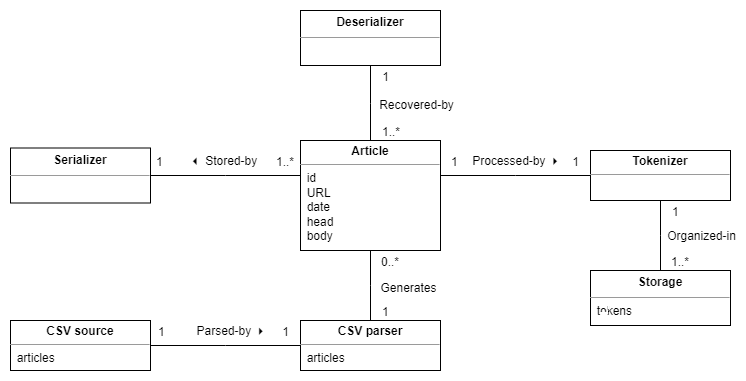

The diagram above was exported from draw.io. Its source (the exported page's mxGraphModel, read from the mxfile embedded in the PNG):
<mxGraphModel dx="1180" dy="862" grid="1" gridSize="10" guides="1" tooltips="1" connect="1" arrows="1" fold="1" page="1" pageScale="1" pageWidth="1169" pageHeight="827" math="0" shadow="0">
  <root>
    <mxCell id="0" />
    <mxCell id="1" parent="0" />
    <mxCell id="-4vOKMfVjCXLHoQmrjtt-1" value="&lt;p style=&quot;margin: 4px 0px 0px; text-align: center; line-height: 120%;&quot;&gt;&lt;b&gt;Article&lt;/b&gt;&lt;/p&gt;&lt;hr size=&quot;1&quot;&gt;&amp;nbsp; id&lt;br&gt;&amp;nbsp; URL&lt;br&gt;&amp;nbsp; date&lt;br style=&quot;border-color: var(--border-color);&quot;&gt;&amp;nbsp; head&lt;br&gt;&amp;nbsp; body" style="verticalAlign=top;align=left;overflow=fill;fontSize=12;fontFamily=Helvetica;html=1;whiteSpace=wrap;" parent="1" vertex="1">
      <mxGeometry x="360" y="160" width="140" height="110" as="geometry" />
    </mxCell>
    <mxCell id="-4vOKMfVjCXLHoQmrjtt-2" value="&lt;p style=&quot;margin: 4px 0px 0px; text-align: center; line-height: 140%;&quot;&gt;&lt;b&gt;Storage&lt;/b&gt;&lt;/p&gt;&lt;hr size=&quot;1&quot;&gt;&amp;nbsp; tokens" style="verticalAlign=top;align=left;overflow=fill;fontSize=12;fontFamily=Helvetica;html=1;whiteSpace=wrap;" parent="1" vertex="1">
      <mxGeometry x="650" y="290" width="140" height="55" as="geometry" />
    </mxCell>
    <mxCell id="-4vOKMfVjCXLHoQmrjtt-3" value="" style="endArrow=none;shadow=0;strokeWidth=1;rounded=0;endFill=0;edgeStyle=elbowEdgeStyle;elbow=vertical;" parent="1" source="-4vOKMfVjCXLHoQmrjtt-13" target="-4vOKMfVjCXLHoQmrjtt-2" edge="1">
      <mxGeometry x="0.5" y="41" relative="1" as="geometry">
        <mxPoint x="690" y="230" as="sourcePoint" />
        <mxPoint x="640" y="195" as="targetPoint" />
        <mxPoint x="-40" y="32" as="offset" />
      </mxGeometry>
    </mxCell>
    <mxCell id="-4vOKMfVjCXLHoQmrjtt-4" value="1" style="resizable=0;align=left;verticalAlign=bottom;labelBackgroundColor=none;fontSize=12;" parent="-4vOKMfVjCXLHoQmrjtt-3" connectable="0" vertex="1">
      <mxGeometry x="-1" relative="1" as="geometry">
        <mxPoint x="10" y="20" as="offset" />
      </mxGeometry>
    </mxCell>
    <mxCell id="-4vOKMfVjCXLHoQmrjtt-5" value="1..*" style="resizable=0;align=right;verticalAlign=bottom;labelBackgroundColor=none;fontSize=12;" parent="-4vOKMfVjCXLHoQmrjtt-3" connectable="0" vertex="1">
      <mxGeometry x="1" relative="1" as="geometry">
        <mxPoint x="30" as="offset" />
      </mxGeometry>
    </mxCell>
    <mxCell id="-4vOKMfVjCXLHoQmrjtt-6" value="Organized-in" style="text;html=1;resizable=0;points=[];;align=center;verticalAlign=middle;labelBackgroundColor=none;rounded=0;shadow=0;strokeWidth=1;fontSize=12;" parent="-4vOKMfVjCXLHoQmrjtt-3" vertex="1" connectable="0">
      <mxGeometry x="0.5" y="49" relative="1" as="geometry">
        <mxPoint x="-9" y="-18" as="offset" />
      </mxGeometry>
    </mxCell>
    <mxCell id="-4vOKMfVjCXLHoQmrjtt-7" value="&lt;p style=&quot;margin: 4px 0px 0px; text-align: center; line-height: 120%;&quot;&gt;&lt;b&gt;CSV source&lt;/b&gt;&lt;/p&gt;&lt;hr size=&quot;1&quot;&gt;&amp;nbsp; articles" style="verticalAlign=top;align=left;overflow=fill;fontSize=12;fontFamily=Helvetica;html=1;whiteSpace=wrap;" parent="1" vertex="1">
      <mxGeometry x="70" y="340" width="140" height="50" as="geometry" />
    </mxCell>
    <mxCell id="-4vOKMfVjCXLHoQmrjtt-8" value="&lt;p style=&quot;margin: 4px 0px 0px; text-align: center; line-height: 120%;&quot;&gt;&lt;b&gt;CSV parser&lt;/b&gt;&lt;/p&gt;&lt;hr size=&quot;1&quot;&gt;&amp;nbsp; articles" style="verticalAlign=top;align=left;overflow=fill;fontSize=12;fontFamily=Helvetica;html=1;whiteSpace=wrap;" parent="1" vertex="1">
      <mxGeometry x="360" y="340" width="140" height="50" as="geometry" />
    </mxCell>
    <mxCell id="-4vOKMfVjCXLHoQmrjtt-9" value="" style="endArrow=none;shadow=0;strokeWidth=1;rounded=0;endFill=0;edgeStyle=elbowEdgeStyle;elbow=vertical;" parent="1" source="-4vOKMfVjCXLHoQmrjtt-8" target="-4vOKMfVjCXLHoQmrjtt-1" edge="1">
      <mxGeometry x="0.5" y="41" relative="1" as="geometry">
        <mxPoint x="555" y="390" as="sourcePoint" />
        <mxPoint x="555" y="270" as="targetPoint" />
        <mxPoint x="-40" y="32" as="offset" />
      </mxGeometry>
    </mxCell>
    <mxCell id="-4vOKMfVjCXLHoQmrjtt-10" value="1" style="resizable=0;align=left;verticalAlign=bottom;labelBackgroundColor=none;fontSize=12;" parent="-4vOKMfVjCXLHoQmrjtt-9" connectable="0" vertex="1">
      <mxGeometry x="-1" relative="1" as="geometry">
        <mxPoint x="10" as="offset" />
      </mxGeometry>
    </mxCell>
    <mxCell id="-4vOKMfVjCXLHoQmrjtt-11" value="0..*" style="resizable=0;align=right;verticalAlign=bottom;labelBackgroundColor=none;fontSize=12;" parent="-4vOKMfVjCXLHoQmrjtt-9" connectable="0" vertex="1">
      <mxGeometry x="1" relative="1" as="geometry">
        <mxPoint x="30" y="20" as="offset" />
      </mxGeometry>
    </mxCell>
    <mxCell id="-4vOKMfVjCXLHoQmrjtt-12" value="Generates" style="text;html=1;resizable=0;points=[];;align=center;verticalAlign=middle;labelBackgroundColor=none;rounded=0;shadow=0;strokeWidth=1;fontSize=12;" parent="-4vOKMfVjCXLHoQmrjtt-9" vertex="1" connectable="0">
      <mxGeometry x="0.5" y="49" relative="1" as="geometry">
        <mxPoint x="86" y="20" as="offset" />
      </mxGeometry>
    </mxCell>
    <mxCell id="-4vOKMfVjCXLHoQmrjtt-13" value="&lt;p style=&quot;margin: 4px 0px 0px; text-align: center; line-height: 120%;&quot;&gt;&lt;b&gt;Tokenizer&lt;/b&gt;&lt;/p&gt;&lt;hr size=&quot;1&quot;&gt;&amp;nbsp;&amp;nbsp;" style="verticalAlign=top;align=left;overflow=fill;fontSize=12;fontFamily=Helvetica;html=1;whiteSpace=wrap;" parent="1" vertex="1">
      <mxGeometry x="650" y="170" width="140" height="50" as="geometry" />
    </mxCell>
    <mxCell id="-4vOKMfVjCXLHoQmrjtt-14" value="" style="endArrow=none;shadow=0;strokeWidth=1;rounded=0;endFill=0;edgeStyle=elbowEdgeStyle;elbow=vertical;" parent="1" source="-4vOKMfVjCXLHoQmrjtt-7" target="-4vOKMfVjCXLHoQmrjtt-8" edge="1">
      <mxGeometry x="0.5" y="41" relative="1" as="geometry">
        <mxPoint x="450" y="450" as="sourcePoint" />
        <mxPoint x="450" y="370" as="targetPoint" />
        <mxPoint x="-40" y="32" as="offset" />
      </mxGeometry>
    </mxCell>
    <mxCell id="-4vOKMfVjCXLHoQmrjtt-15" value="1" style="resizable=0;align=left;verticalAlign=bottom;labelBackgroundColor=none;fontSize=12;" parent="-4vOKMfVjCXLHoQmrjtt-14" connectable="0" vertex="1">
      <mxGeometry x="-1" relative="1" as="geometry">
        <mxPoint x="6" y="-5" as="offset" />
      </mxGeometry>
    </mxCell>
    <mxCell id="-4vOKMfVjCXLHoQmrjtt-16" value="1" style="resizable=0;align=right;verticalAlign=bottom;labelBackgroundColor=none;fontSize=12;" parent="-4vOKMfVjCXLHoQmrjtt-14" connectable="0" vertex="1">
      <mxGeometry x="1" relative="1" as="geometry">
        <mxPoint x="-10" y="-5" as="offset" />
      </mxGeometry>
    </mxCell>
    <mxCell id="-4vOKMfVjCXLHoQmrjtt-17" value="Parsed-by&amp;nbsp;⏵" style="text;html=1;resizable=0;points=[];;align=center;verticalAlign=middle;labelBackgroundColor=none;rounded=0;shadow=0;strokeWidth=1;fontSize=12;" parent="-4vOKMfVjCXLHoQmrjtt-14" vertex="1" connectable="0">
      <mxGeometry x="0.5" y="49" relative="1" as="geometry">
        <mxPoint x="-33" y="34" as="offset" />
      </mxGeometry>
    </mxCell>
    <mxCell id="-4vOKMfVjCXLHoQmrjtt-18" value="&lt;p style=&quot;margin: 4px 0px 0px; text-align: center; line-height: 140%;&quot;&gt;&lt;b&gt;Serializer&lt;/b&gt;&lt;/p&gt;&lt;hr size=&quot;1&quot;&gt;&amp;nbsp;&amp;nbsp;" style="verticalAlign=top;align=left;overflow=fill;fontSize=12;fontFamily=Helvetica;html=1;whiteSpace=wrap;" parent="1" vertex="1">
      <mxGeometry x="70" y="167.5" width="140" height="55" as="geometry" />
    </mxCell>
    <mxCell id="-4vOKMfVjCXLHoQmrjtt-19" value="" style="endArrow=none;shadow=0;strokeWidth=1;rounded=0;endFill=0;edgeStyle=elbowEdgeStyle;elbow=vertical;" parent="1" source="-4vOKMfVjCXLHoQmrjtt-18" target="-4vOKMfVjCXLHoQmrjtt-1" edge="1">
      <mxGeometry x="0.5" y="41" relative="1" as="geometry">
        <mxPoint x="160" y="270.17" as="sourcePoint" />
        <mxPoint x="320" y="270.17" as="targetPoint" />
        <mxPoint x="-40" y="32" as="offset" />
      </mxGeometry>
    </mxCell>
    <mxCell id="-4vOKMfVjCXLHoQmrjtt-20" value="1" style="resizable=0;align=left;verticalAlign=bottom;labelBackgroundColor=none;fontSize=12;" parent="-4vOKMfVjCXLHoQmrjtt-19" connectable="0" vertex="1">
      <mxGeometry x="-1" relative="1" as="geometry">
        <mxPoint x="4" y="-5" as="offset" />
      </mxGeometry>
    </mxCell>
    <mxCell id="-4vOKMfVjCXLHoQmrjtt-21" value="1..*" style="resizable=0;align=right;verticalAlign=bottom;labelBackgroundColor=none;fontSize=12;" parent="-4vOKMfVjCXLHoQmrjtt-19" connectable="0" vertex="1">
      <mxGeometry x="1" relative="1" as="geometry">
        <mxPoint x="-5" y="-5" as="offset" />
      </mxGeometry>
    </mxCell>
    <mxCell id="-4vOKMfVjCXLHoQmrjtt-22" value="⏴ Stored-by" style="text;html=1;resizable=0;points=[];;align=center;verticalAlign=middle;labelBackgroundColor=none;rounded=0;shadow=0;strokeWidth=1;fontSize=12;" parent="-4vOKMfVjCXLHoQmrjtt-19" vertex="1" connectable="0">
      <mxGeometry x="0.5" y="49" relative="1" as="geometry">
        <mxPoint x="-41" y="34" as="offset" />
      </mxGeometry>
    </mxCell>
    <mxCell id="-4vOKMfVjCXLHoQmrjtt-23" value="&lt;p style=&quot;margin: 4px 0px 0px; text-align: center; line-height: 140%;&quot;&gt;&lt;b&gt;Deserializer&lt;/b&gt;&lt;/p&gt;&lt;hr size=&quot;1&quot;&gt;&amp;nbsp;&amp;nbsp;" style="verticalAlign=top;align=left;overflow=fill;fontSize=12;fontFamily=Helvetica;html=1;whiteSpace=wrap;" parent="1" vertex="1">
      <mxGeometry x="360" y="30" width="140" height="55" as="geometry" />
    </mxCell>
    <mxCell id="-4vOKMfVjCXLHoQmrjtt-24" value="" style="endArrow=none;shadow=0;strokeWidth=1;rounded=0;endFill=0;edgeStyle=elbowEdgeStyle;elbow=vertical;" parent="1" source="-4vOKMfVjCXLHoQmrjtt-1" target="-4vOKMfVjCXLHoQmrjtt-23" edge="1">
      <mxGeometry x="0.5" y="41" relative="1" as="geometry">
        <mxPoint x="530" y="300" as="sourcePoint" />
        <mxPoint x="530" y="220" as="targetPoint" />
        <mxPoint x="-40" y="32" as="offset" />
      </mxGeometry>
    </mxCell>
    <mxCell id="-4vOKMfVjCXLHoQmrjtt-25" value="1..*" style="resizable=0;align=left;verticalAlign=bottom;labelBackgroundColor=none;fontSize=12;" parent="-4vOKMfVjCXLHoQmrjtt-24" connectable="0" vertex="1">
      <mxGeometry x="-1" relative="1" as="geometry">
        <mxPoint x="10" as="offset" />
      </mxGeometry>
    </mxCell>
    <mxCell id="-4vOKMfVjCXLHoQmrjtt-26" value="1" style="resizable=0;align=right;verticalAlign=bottom;labelBackgroundColor=none;fontSize=12;" parent="-4vOKMfVjCXLHoQmrjtt-24" connectable="0" vertex="1">
      <mxGeometry x="1" relative="1" as="geometry">
        <mxPoint x="20" y="20" as="offset" />
      </mxGeometry>
    </mxCell>
    <mxCell id="-4vOKMfVjCXLHoQmrjtt-27" value="Recovered-by" style="text;html=1;resizable=0;points=[];;align=center;verticalAlign=middle;labelBackgroundColor=none;rounded=0;shadow=0;strokeWidth=1;fontSize=12;" parent="-4vOKMfVjCXLHoQmrjtt-24" vertex="1" connectable="0">
      <mxGeometry x="0.5" y="49" relative="1" as="geometry">
        <mxPoint x="94" y="20" as="offset" />
      </mxGeometry>
    </mxCell>
    <mxCell id="-4vOKMfVjCXLHoQmrjtt-28" value="" style="endArrow=none;shadow=0;strokeWidth=1;rounded=0;endFill=0;edgeStyle=elbowEdgeStyle;elbow=vertical;" parent="1" source="-4vOKMfVjCXLHoQmrjtt-1" target="-4vOKMfVjCXLHoQmrjtt-13" edge="1">
      <mxGeometry x="0.5" y="41" relative="1" as="geometry">
        <mxPoint x="450" y="320" as="sourcePoint" />
        <mxPoint x="450" y="240" as="targetPoint" />
        <mxPoint x="-40" y="32" as="offset" />
      </mxGeometry>
    </mxCell>
    <mxCell id="-4vOKMfVjCXLHoQmrjtt-29" value="1" style="resizable=0;align=left;verticalAlign=bottom;labelBackgroundColor=none;fontSize=12;" parent="-4vOKMfVjCXLHoQmrjtt-28" connectable="0" vertex="1">
      <mxGeometry x="-1" relative="1" as="geometry">
        <mxPoint x="9" y="-5" as="offset" />
      </mxGeometry>
    </mxCell>
    <mxCell id="-4vOKMfVjCXLHoQmrjtt-30" value="1" style="resizable=0;align=right;verticalAlign=bottom;labelBackgroundColor=none;fontSize=12;" parent="-4vOKMfVjCXLHoQmrjtt-28" connectable="0" vertex="1">
      <mxGeometry x="1" relative="1" as="geometry">
        <mxPoint x="-10" y="-5" as="offset" />
      </mxGeometry>
    </mxCell>
    <mxCell id="-4vOKMfVjCXLHoQmrjtt-31" value="Processed-by&amp;nbsp;⏵" style="text;html=1;resizable=0;points=[];;align=center;verticalAlign=middle;labelBackgroundColor=none;rounded=0;shadow=0;strokeWidth=1;fontSize=12;" parent="-4vOKMfVjCXLHoQmrjtt-28" vertex="1" connectable="0">
      <mxGeometry x="0.5" y="49" relative="1" as="geometry">
        <mxPoint x="-38" y="34" as="offset" />
      </mxGeometry>
    </mxCell>
  </root>
</mxGraphModel>